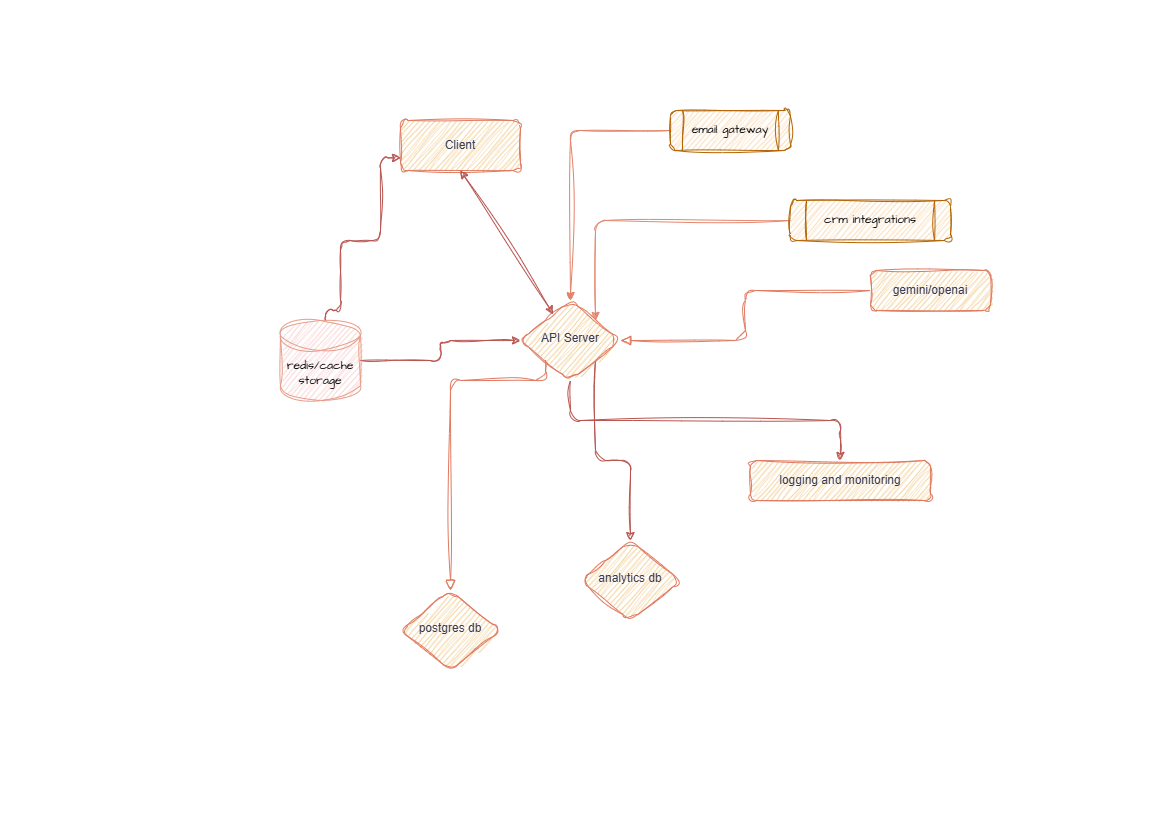

The diagram above was exported from draw.io. Its source (the exported page's mxGraphModel, read from the mxfile embedded in the PNG):
<mxGraphModel dx="2066" dy="1249" grid="1" gridSize="10" guides="1" tooltips="1" connect="1" arrows="1" fold="1" page="1" pageScale="1" pageWidth="1169" pageHeight="827" math="0" shadow="0">
  <root>
    <mxCell id="WIyWlLk6GJQsqaUBKTNV-0" />
    <mxCell id="WIyWlLk6GJQsqaUBKTNV-1" parent="WIyWlLk6GJQsqaUBKTNV-0" />
    <mxCell id="WIyWlLk6GJQsqaUBKTNV-3" value="Client" style="rounded=1;whiteSpace=wrap;html=1;fontSize=12;glass=0;strokeWidth=1;shadow=0;labelBackgroundColor=none;fillColor=#F2CC8F;strokeColor=#E07A5F;fontColor=#393C56;sketch=1;curveFitting=1;jiggle=2;" parent="WIyWlLk6GJQsqaUBKTNV-1" vertex="1">
      <mxGeometry x="400" y="120" width="120" height="50" as="geometry" />
    </mxCell>
    <mxCell id="WIyWlLk6GJQsqaUBKTNV-4" value="" style="rounded=1;html=1;jettySize=auto;orthogonalLoop=1;fontSize=11;endArrow=block;endFill=0;endSize=8;strokeWidth=1;shadow=0;labelBackgroundColor=none;edgeStyle=orthogonalEdgeStyle;strokeColor=#E07A5F;fontColor=default;sketch=1;curveFitting=1;jiggle=2;exitX=0;exitY=1;exitDx=0;exitDy=0;" parent="WIyWlLk6GJQsqaUBKTNV-1" source="WIyWlLk6GJQsqaUBKTNV-6" target="WIyWlLk6GJQsqaUBKTNV-10" edge="1">
      <mxGeometry y="20" relative="1" as="geometry">
        <mxPoint as="offset" />
        <Array as="points">
          <mxPoint x="545" y="380" />
          <mxPoint x="450" y="380" />
        </Array>
      </mxGeometry>
    </mxCell>
    <mxCell id="WIyWlLk6GJQsqaUBKTNV-5" value="" style="edgeStyle=orthogonalEdgeStyle;rounded=1;html=1;jettySize=auto;orthogonalLoop=1;fontSize=11;endArrow=block;endFill=0;endSize=8;strokeWidth=1;shadow=0;labelBackgroundColor=none;strokeColor=#E07A5F;fontColor=default;sketch=1;curveFitting=1;jiggle=2;" parent="WIyWlLk6GJQsqaUBKTNV-1" source="WIyWlLk6GJQsqaUBKTNV-7" target="WIyWlLk6GJQsqaUBKTNV-6" edge="1">
      <mxGeometry y="10" relative="1" as="geometry">
        <mxPoint as="offset" />
      </mxGeometry>
    </mxCell>
    <mxCell id="ZKiv0yS89YpAW_c-wjdG-1" style="edgeStyle=orthogonalEdgeStyle;rounded=1;sketch=1;hachureGap=4;jiggle=2;curveFitting=1;orthogonalLoop=1;jettySize=auto;html=1;exitX=1;exitY=1;exitDx=0;exitDy=0;fontFamily=Architects Daughter;fontSource=https%3A%2F%2Ffonts.googleapis.com%2Fcss%3Ffamily%3DArchitects%2BDaughter;fillColor=#f8cecc;strokeColor=#b85450;" edge="1" parent="WIyWlLk6GJQsqaUBKTNV-1" source="WIyWlLk6GJQsqaUBKTNV-6" target="ZKiv0yS89YpAW_c-wjdG-4">
      <mxGeometry relative="1" as="geometry">
        <mxPoint x="520" y="500" as="targetPoint" />
      </mxGeometry>
    </mxCell>
    <mxCell id="ZKiv0yS89YpAW_c-wjdG-17" style="edgeStyle=orthogonalEdgeStyle;rounded=1;sketch=1;hachureGap=4;jiggle=2;curveFitting=1;orthogonalLoop=1;jettySize=auto;html=1;fontFamily=Architects Daughter;fontSource=https%3A%2F%2Ffonts.googleapis.com%2Fcss%3Ffamily%3DArchitects%2BDaughter;exitX=0.5;exitY=1;exitDx=0;exitDy=0;fillColor=#f8cecc;strokeColor=#b85450;" edge="1" parent="WIyWlLk6GJQsqaUBKTNV-1" source="WIyWlLk6GJQsqaUBKTNV-6" target="WIyWlLk6GJQsqaUBKTNV-12">
      <mxGeometry relative="1" as="geometry">
        <mxPoint x="600" y="390" as="sourcePoint" />
        <mxPoint x="830" y="460" as="targetPoint" />
      </mxGeometry>
    </mxCell>
    <mxCell id="WIyWlLk6GJQsqaUBKTNV-6" value="API Server" style="rhombus;whiteSpace=wrap;html=1;shadow=0;fontFamily=Helvetica;fontSize=12;align=center;strokeWidth=1;spacing=6;spacingTop=-4;labelBackgroundColor=none;fillColor=#F2CC8F;strokeColor=#E07A5F;fontColor=#393C56;sketch=1;curveFitting=1;jiggle=2;rounded=1;" parent="WIyWlLk6GJQsqaUBKTNV-1" vertex="1">
      <mxGeometry x="520" y="300" width="100" height="80" as="geometry" />
    </mxCell>
    <mxCell id="WIyWlLk6GJQsqaUBKTNV-7" value="gemini/openai" style="rounded=1;whiteSpace=wrap;html=1;fontSize=12;glass=0;strokeWidth=1;shadow=0;labelBackgroundColor=none;fillColor=#F2CC8F;strokeColor=#E07A5F;fontColor=#393C56;sketch=1;curveFitting=1;jiggle=2;" parent="WIyWlLk6GJQsqaUBKTNV-1" vertex="1">
      <mxGeometry x="870" y="270" width="120" height="40" as="geometry" />
    </mxCell>
    <mxCell id="WIyWlLk6GJQsqaUBKTNV-10" value="postgres db" style="rhombus;whiteSpace=wrap;html=1;shadow=0;fontFamily=Helvetica;fontSize=12;align=center;strokeWidth=1;spacing=6;spacingTop=-4;labelBackgroundColor=none;fillColor=#F2CC8F;strokeColor=#E07A5F;fontColor=#393C56;sketch=1;curveFitting=1;jiggle=2;rounded=1;" parent="WIyWlLk6GJQsqaUBKTNV-1" vertex="1">
      <mxGeometry x="400" y="590" width="100" height="80" as="geometry" />
    </mxCell>
    <mxCell id="WIyWlLk6GJQsqaUBKTNV-12" value="logging and monitoring" style="rounded=1;whiteSpace=wrap;html=1;fontSize=12;glass=0;strokeWidth=1;shadow=0;labelBackgroundColor=none;fillColor=#F2CC8F;strokeColor=#E07A5F;fontColor=#393C56;sketch=1;curveFitting=1;jiggle=2;" parent="WIyWlLk6GJQsqaUBKTNV-1" vertex="1">
      <mxGeometry x="750" y="460" width="180" height="40" as="geometry" />
    </mxCell>
    <mxCell id="ZKiv0yS89YpAW_c-wjdG-3" value="" style="endArrow=classic;startArrow=classic;html=1;rounded=1;sketch=1;hachureGap=4;jiggle=2;curveFitting=1;fontFamily=Architects Daughter;fontSource=https%3A%2F%2Ffonts.googleapis.com%2Fcss%3Ffamily%3DArchitects%2BDaughter;entryX=0.5;entryY=1;entryDx=0;entryDy=0;fillColor=#f8cecc;strokeColor=#b85450;flowAnimation=0;" edge="1" parent="WIyWlLk6GJQsqaUBKTNV-1" source="WIyWlLk6GJQsqaUBKTNV-6" target="WIyWlLk6GJQsqaUBKTNV-3">
      <mxGeometry width="50" height="50" relative="1" as="geometry">
        <mxPoint x="450" y="310" as="sourcePoint" />
        <mxPoint x="460" y="180" as="targetPoint" />
      </mxGeometry>
    </mxCell>
    <mxCell id="ZKiv0yS89YpAW_c-wjdG-4" value="analytics db" style="rhombus;whiteSpace=wrap;html=1;shadow=0;fontFamily=Helvetica;fontSize=12;align=center;strokeWidth=1;spacing=6;spacingTop=-4;labelBackgroundColor=none;fillColor=#F2CC8F;strokeColor=#E07A5F;fontColor=#393C56;sketch=1;curveFitting=1;jiggle=2;rounded=1;" vertex="1" parent="WIyWlLk6GJQsqaUBKTNV-1">
      <mxGeometry x="580" y="540" width="100" height="80" as="geometry" />
    </mxCell>
    <mxCell id="ZKiv0yS89YpAW_c-wjdG-7" style="edgeStyle=orthogonalEdgeStyle;rounded=1;sketch=1;hachureGap=4;jiggle=2;curveFitting=1;orthogonalLoop=1;jettySize=auto;html=1;entryX=0;entryY=0.5;entryDx=0;entryDy=0;fontFamily=Architects Daughter;fontSource=https%3A%2F%2Ffonts.googleapis.com%2Fcss%3Ffamily%3DArchitects%2BDaughter;fillColor=#f8cecc;strokeColor=#b85450;" edge="1" parent="WIyWlLk6GJQsqaUBKTNV-1" source="ZKiv0yS89YpAW_c-wjdG-6" target="WIyWlLk6GJQsqaUBKTNV-6">
      <mxGeometry relative="1" as="geometry" />
    </mxCell>
    <mxCell id="ZKiv0yS89YpAW_c-wjdG-8" style="edgeStyle=orthogonalEdgeStyle;rounded=1;sketch=1;hachureGap=4;jiggle=2;curveFitting=1;orthogonalLoop=1;jettySize=auto;html=1;entryX=0;entryY=0.75;entryDx=0;entryDy=0;fontFamily=Architects Daughter;fontSource=https%3A%2F%2Ffonts.googleapis.com%2Fcss%3Ffamily%3DArchitects%2BDaughter;fillColor=#f8cecc;strokeColor=#b85450;" edge="1" parent="WIyWlLk6GJQsqaUBKTNV-1" source="ZKiv0yS89YpAW_c-wjdG-6" target="WIyWlLk6GJQsqaUBKTNV-3">
      <mxGeometry relative="1" as="geometry">
        <Array as="points">
          <mxPoint x="325" y="310" />
          <mxPoint x="340" y="310" />
          <mxPoint x="340" y="240" />
          <mxPoint x="380" y="240" />
          <mxPoint x="380" y="158" />
        </Array>
      </mxGeometry>
    </mxCell>
    <mxCell id="ZKiv0yS89YpAW_c-wjdG-6" value="redis/cache storage" style="shape=cylinder3;whiteSpace=wrap;html=1;boundedLbl=1;backgroundOutline=1;size=15;rounded=1;sketch=1;hachureGap=4;jiggle=2;curveFitting=1;fontFamily=Architects Daughter;fontSource=https%3A%2F%2Ffonts.googleapis.com%2Fcss%3Ffamily%3DArchitects%2BDaughter;fillColor=#f8cecc;strokeColor=light-dark(#e79c88, #d7817e);" vertex="1" parent="WIyWlLk6GJQsqaUBKTNV-1">
      <mxGeometry x="280" y="320" width="80" height="80" as="geometry" />
    </mxCell>
    <mxCell id="ZKiv0yS89YpAW_c-wjdG-11" style="edgeStyle=orthogonalEdgeStyle;rounded=1;sketch=1;hachureGap=4;jiggle=2;curveFitting=1;orthogonalLoop=1;jettySize=auto;html=1;fontFamily=Architects Daughter;fontSource=https%3A%2F%2Ffonts.googleapis.com%2Fcss%3Ffamily%3DArchitects%2BDaughter;entryX=0.5;entryY=0;entryDx=0;entryDy=0;fillColor=#ffcc99;strokeColor=light-dark(#e28269, #babdc0);" edge="1" parent="WIyWlLk6GJQsqaUBKTNV-1" source="ZKiv0yS89YpAW_c-wjdG-9" target="WIyWlLk6GJQsqaUBKTNV-6">
      <mxGeometry relative="1" as="geometry">
        <mxPoint x="550" y="240" as="targetPoint" />
      </mxGeometry>
    </mxCell>
    <mxCell id="ZKiv0yS89YpAW_c-wjdG-9" value="email gateway" style="shape=process;whiteSpace=wrap;html=1;backgroundOutline=1;rounded=1;sketch=1;hachureGap=4;jiggle=2;curveFitting=1;fontFamily=Architects Daughter;fontSource=https%3A%2F%2Ffonts.googleapis.com%2Fcss%3Ffamily%3DArchitects%2BDaughter;fillColor=#fad7ac;strokeColor=#b46504;" vertex="1" parent="WIyWlLk6GJQsqaUBKTNV-1">
      <mxGeometry x="670" y="110" width="120" height="40" as="geometry" />
    </mxCell>
    <mxCell id="ZKiv0yS89YpAW_c-wjdG-14" style="edgeStyle=orthogonalEdgeStyle;rounded=1;sketch=1;hachureGap=4;jiggle=2;curveFitting=1;orthogonalLoop=1;jettySize=auto;html=1;entryX=1;entryY=0;entryDx=0;entryDy=0;fontFamily=Architects Daughter;fontSource=https%3A%2F%2Ffonts.googleapis.com%2Fcss%3Ffamily%3DArchitects%2BDaughter;fillColor=#ffe6cc;strokeColor=light-dark(#e38870, #996500);" edge="1" parent="WIyWlLk6GJQsqaUBKTNV-1" source="ZKiv0yS89YpAW_c-wjdG-12" target="WIyWlLk6GJQsqaUBKTNV-6">
      <mxGeometry relative="1" as="geometry" />
    </mxCell>
    <mxCell id="ZKiv0yS89YpAW_c-wjdG-12" value="crm integrations" style="shape=process;whiteSpace=wrap;html=1;backgroundOutline=1;rounded=1;sketch=1;hachureGap=4;jiggle=2;curveFitting=1;fontFamily=Architects Daughter;fontSource=https%3A%2F%2Ffonts.googleapis.com%2Fcss%3Ffamily%3DArchitects%2BDaughter;fillColor=#fad7ac;strokeColor=#b46504;" vertex="1" parent="WIyWlLk6GJQsqaUBKTNV-1">
      <mxGeometry x="790" y="200" width="160" height="40" as="geometry" />
    </mxCell>
  </root>
</mxGraphModel>